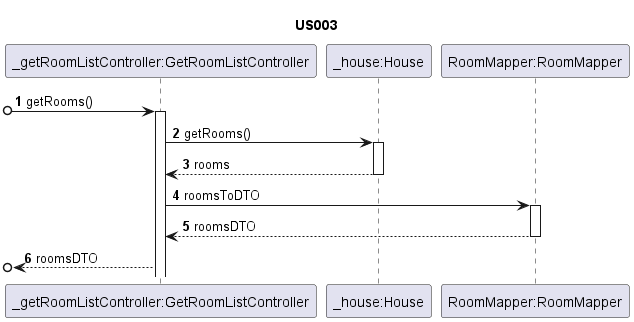

The diagram above was rendered by PlantUML. Its source (embedded in the PNG):
@startuml
'https://plantuml.com/sequence-diagram

autonumber

title US003

/'
As an Administrator, I want to have a list of existing rooms, so that I can choose one to edit it.
'/

participant "_getRoomListController:GetRoomListController" as C
participant "_house:House" as H
participant "RoomMapper:RoomMapper" as M

[o-> C: getRooms()
activate C
C -> H: getRooms()
activate H
H-->C: rooms
deactivate H
C -> M: roomsToDTO
activate M

M-->C: roomsDTO
deactivate M
[o<--C: roomsDTO


@enduml